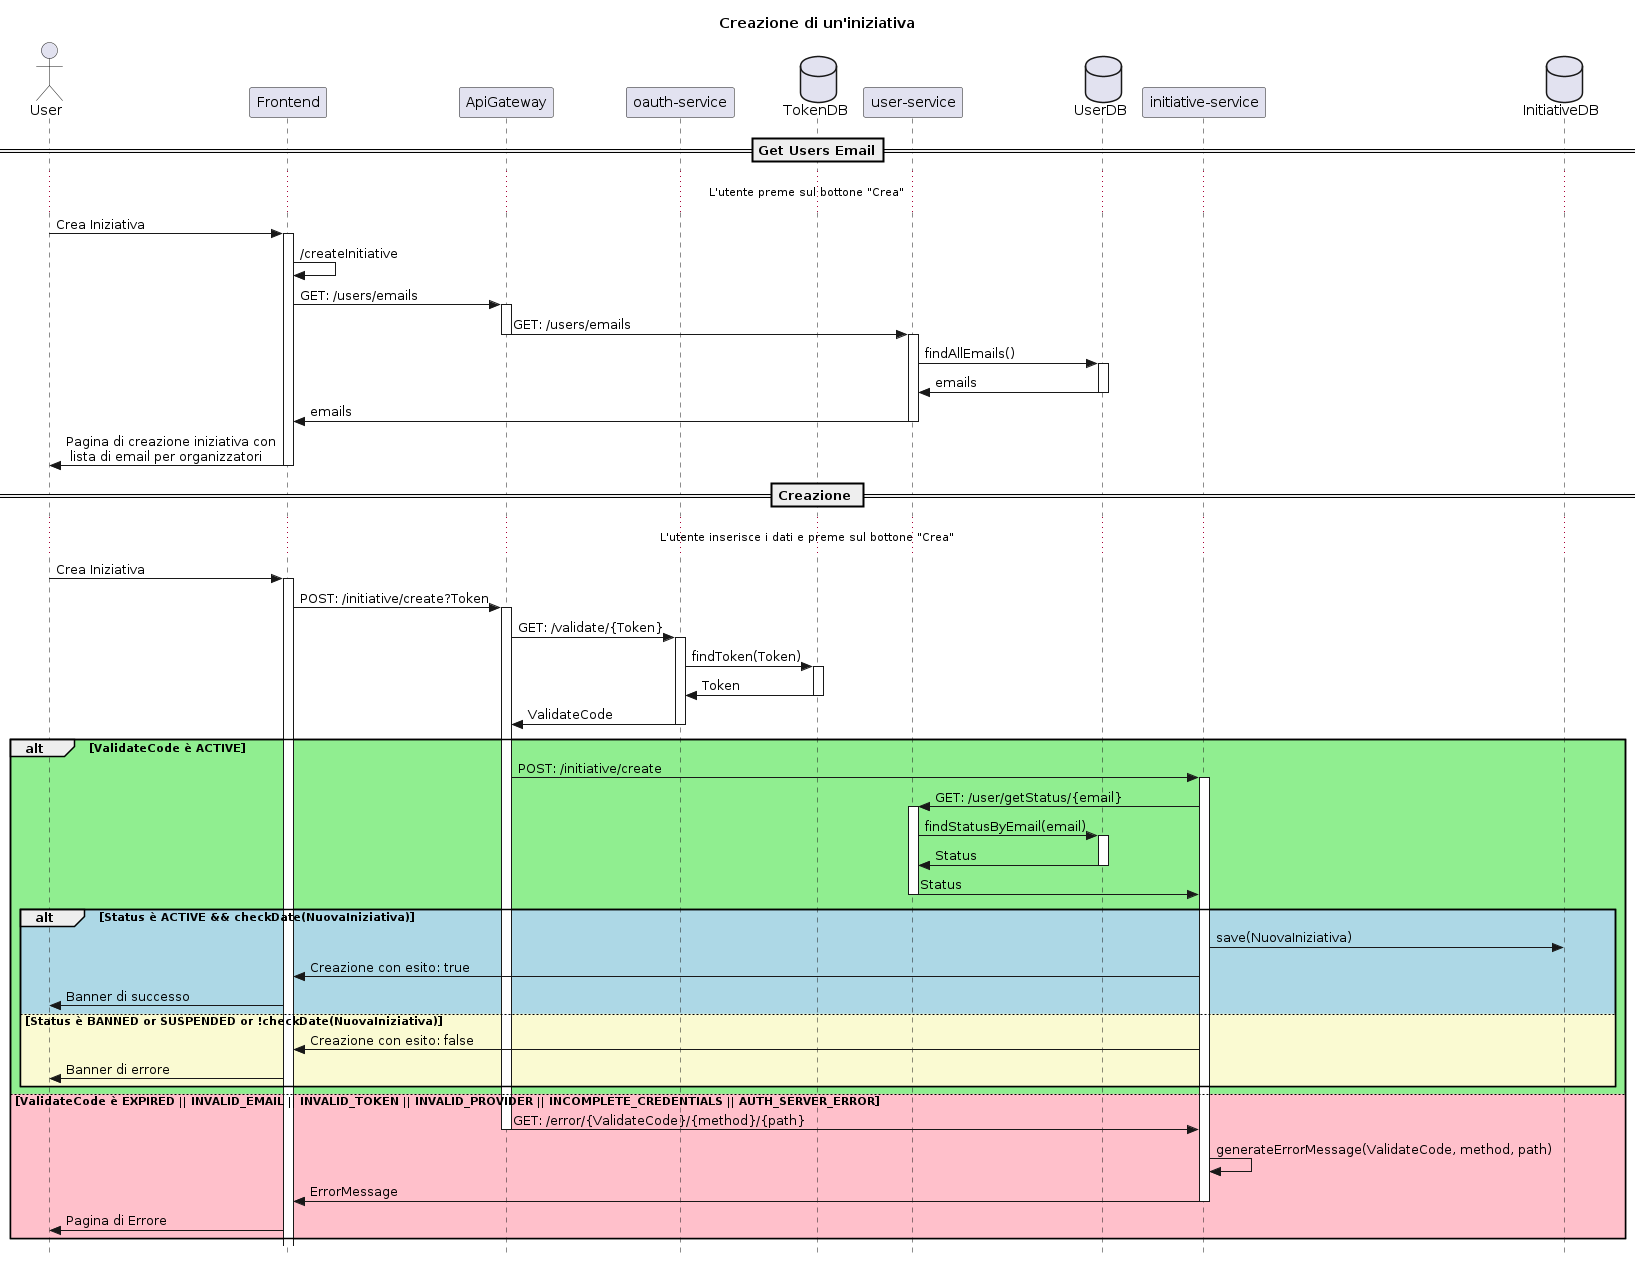

The diagram above was rendered by PlantUML. Its source (embedded in the PNG):
@startuml
'https://plantuml.com/sequence-diagram

skinparam style strictuml

title Creazione di un'iniziativa

actor User
participant Frontend
participant ApiGateway as api
participant "oauth-service" as oauthS
database "TokenDB" as tokendb
participant "user-service" as userS
database "UserDB" as userdb
participant "initiative-service" as initS
database "InitiativeDB" as initdb

== Get Users Email==
... L'utente preme sul bottone "Crea" ...
User -> Frontend: Crea Iniziativa
activate Frontend
Frontend -> Frontend: /createInitiative
Frontend -> api: GET: /users/emails
activate api
api->userS: GET: /users/emails
deactivate api
activate userS
userS -> userdb: findAllEmails()
activate userdb
userdb -> userS: emails
deactivate userdb
userS -> Frontend: emails
deactivate userS
Frontend -> User: Pagina di creazione iniziativa con\n lista di email per organizzatori
deactivate Frontend

== Creazione ==
... L'utente inserisce i dati e preme sul bottone "Crea" ...

User -> Frontend: Crea Iniziativa
activate Frontend
Frontend -> api: POST: /initiative/create?Token
activate api
api -> oauthS: GET: /validate/{Token}
activate oauthS
oauthS -> tokendb: findToken(Token)
activate tokendb
tokendb -> oauthS: Token
deactivate tokendb
oauthS -> api: ValidateCode
deactivate oauthS

alt #LightGreen ValidateCode è ACTIVE
    api->initS: POST: /initiative/create
    activate initS
    initS-> userS: GET: /user/getStatus/{email}
    activate userS
    userS -> userdb: findStatusByEmail(email)
    activate userdb
    userdb -> userS: Status
    deactivate userdb
    userS -> initS: Status
    deactivate userS

    alt #LightBlue Status è ACTIVE && checkDate(NuovaIniziativa)
        initS -> initdb: save(NuovaIniziativa)
        initS->Frontend: Creazione con esito: true
        Frontend -> User: Banner di successo
    else #LightGoldenRodYellow Status è BANNED or SUSPENDED or !checkDate(NuovaIniziativa)
        initS->Frontend: Creazione con esito: false
        Frontend -> User: Banner di errore
    end
    

else #Pink ValidateCode è EXPIRED || INVALID_EMAIL || INVALID_TOKEN || INVALID_PROVIDER || INCOMPLETE_CREDENTIALS || AUTH_SERVER_ERROR
    api -> initS: GET: /error/{ValidateCode}/{method}/{path}
    deactivate api
    initS -> initS: generateErrorMessage(ValidateCode, method, path)
    initS -> Frontend: ErrorMessage
    deactivate initS
    Frontend -> User: Pagina di Errore
end

@enduml